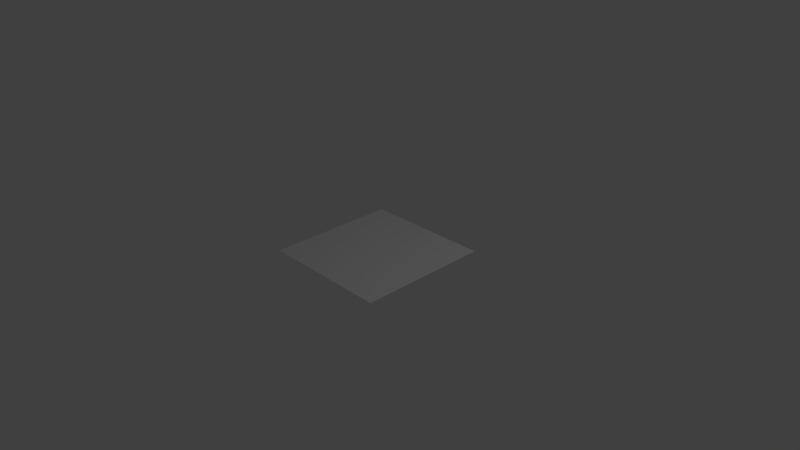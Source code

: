 # Source: thegame_levak.blend  (saved by Blender 2.59.2; exported with 4.5.12 LTS)
import bpy
from mathutils import Matrix  # noqa: F401  (used for matrix-valued properties, if any)

bpy.ops.wm.read_factory_settings(use_empty=True)
scene = bpy.context.scene
scene.name = 'Scene'

# ---- collections
col_collection_1 = bpy.data.collections.new('Collection 1'); scene.collection.children.link(col_collection_1)

# ---- world
world_world = bpy.data.worlds.new('World'); scene.world = world_world
world_world.color = (0.05088, 0.05088, 0.05088)
world_world.use_sun_shadow = False
world_world.sun_shadow_jitter_overblur = 0.0
world_world.cycles.sampling_method = 'MANUAL'
world_world.cycles.sample_map_resolution = 256

# ---- cameras
cam_camera = bpy.data.cameras.new('Camera')
cam_camera.clip_end = 100.0
cam_camera.lens = 35.0
cam_camera.ortho_scale = 7.314
cam_camera.dof.focus_distance = 0.0
cam_camera.dof.aperture_fstop = 128.0

# ---- lights
light_lamp = bpy.data.lights.new('Lamp', 'POINT')
light_lamp.transmission_factor = 0.0
light_lamp.cutoff_distance = 30.0
light_lamp.energy = 100.0
light_lamp.shadow_buffer_clip_start = 1.001
light_lamp.shadow_soft_size = 1.0
light_lamp.shadow_maximum_resolution = 0.006
light_lamp.use_absolute_resolution = True
light_lamp.cycles.use_multiple_importance_sampling = False

# ---- meshes
me_plane = bpy.data.meshes.new('Plane')
me_plane.from_pydata([(1.0, 1.0, 0.0), (1.0, -1.0, 0.0), (-1.0, -1.0, 0.0), (-1.0, 1.0, 0.0)], [], [(0, 3, 2, 1)])
me_plane.polygons.foreach_set('use_smooth', [True] * 1)
me_plane.use_remesh_preserve_volume = False
me_plane.use_remesh_preserve_attributes = False
me_plane.use_mirror_vertex_groups = False
me_plane.update()

# ---- objects
ob_plane = bpy.data.objects.new('Plane', me_plane)
ob_lamp = bpy.data.objects.new('Lamp', light_lamp)
ob_camera = bpy.data.objects.new('Camera', cam_camera)

# ---- transforms, parenting, visibility, modifiers, constraints
ob_plane.location = (0.0, 0.0, 0.0)
ob_plane.lineart.crease_threshold = 0.0
_m = ob_plane.modifiers.new('Multires', 'MULTIRES')
_m.uv_smooth = 'PRESERVE_CORNERS'
_m.quality = 3
_m.levels = 8
_m.sculpt_levels = 8
_m.render_levels = 8
_m.show_only_control_edges = False
ob_lamp.location = (4.076, 1.005, 5.904)
ob_lamp.rotation_euler = (0.6503, 0.05522, 1.866)
ob_lamp.lock_rotations_4d = False
ob_lamp.empty_display_type = 'ARROWS'
ob_lamp.color = (0.0, 0.0, 0.0, 0.0)
ob_lamp.lineart.crease_threshold = 0.0
ob_camera.location = (7.481, -6.508, 5.344)
ob_camera.rotation_euler = (1.109, 0.01082, 0.8149)
ob_camera.lock_rotations_4d = False
ob_camera.empty_display_type = 'ARROWS'
ob_camera.color = (0.0, 0.0, 0.0, 0.0)
ob_camera.hide_select = True
ob_camera.display_type = 'WIRE'
ob_camera.lineart.crease_threshold = 0.0

# ---- collection membership
col_collection_1.objects.link(ob_plane)
col_collection_1.objects.link(ob_lamp)
col_collection_1.objects.link(ob_camera)

# ---- scene / render settings (as saved in the file)
scene.camera = ob_camera
scene.frame_start = 1; scene.frame_end = 250; scene.frame_set(6)
scene.render.engine = 'BLENDER_EEVEE_NEXT'
scene.render.image_settings.color_mode = 'RGB'
scene.render.image_settings.compression = 90
scene.render.resolution_percentage = 50
scene.render.dither_intensity = 0.0
scene.render.bake_margin = 2
scene.render.bake_bias = 0.0
scene.cycles.use_denoising = False
scene.cycles.samples = 10
scene.cycles.sampling_pattern = 'TABULATED_SOBOL'
scene.cycles.light_sampling_threshold = 0.0
scene.cycles.use_adaptive_sampling = False
scene.cycles.use_light_tree = False
scene.cycles.blur_glossy = 0.0
scene.cycles.volume_bounces = 1
scene.cycles.pixel_filter_type = 'GAUSSIAN'
scene.cycles.sample_clamp_indirect = 0.0
scene.view_settings.view_transform = 'Standard'
bpy.context.view_layer.update()

